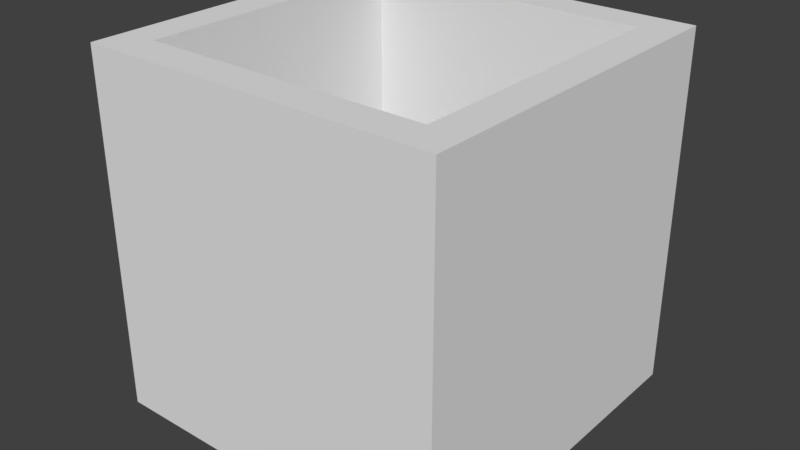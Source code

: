# Source: CubeSat_0.blend  (saved by Blender 2.79.0; exported with 4.5.12 LTS)
import bpy
from mathutils import Matrix  # noqa: F401  (used for matrix-valued properties, if any)

bpy.ops.wm.read_factory_settings(use_empty=True)
scene = bpy.context.scene
scene.name = 'Scene'

# ---- collections
col_collection_1 = bpy.data.collections.new('Collection 1'); scene.collection.children.link(col_collection_1)

# ---- materials (node trees are filled in below, after node groups)
mat_material = bpy.data.materials.new('Material')
mat_material.alpha_threshold = 0.0
mat_material.use_transparent_shadow = False
mat_material.roughness = 0.5
mat_material.line_color = (0.0, 0.0, 0.0, 1.0)

# ---- material node trees

# ---- world
world_world = bpy.data.worlds.new('World'); scene.world = world_world
world_world.color = (0.05088, 0.05088, 0.05088)
world_world.use_sun_shadow = False
world_world.sun_shadow_jitter_overblur = 0.0
world_world.cycles.sampling_method = 'MANUAL'

# ---- meshes
me_cube = bpy.data.meshes.new('Cube')
me_cube.from_pydata([(0.5, 0.5, -0.5), (0.5, -0.5, -0.5), (-0.5, -0.5, -0.5), (-0.5, 0.5, -0.5), (0.5, 0.5, 0.5), (0.5, -0.5, 0.5), (-0.5, -0.5, 0.5), (-0.5, 0.5, 0.5), (0.5, 0.5, 0.4), (0.5, -0.5, 0.4), (-0.5, -0.5, 0.4), (-0.5, 0.5, 0.4), (0.5, 0.5, -0.4), (0.5, -0.5, -0.4), (-0.5, -0.5, -0.4), (-0.5, 0.5, -0.4), (0.4, 0.5, -0.5), (0.4, -0.5, -0.5), (0.4, 0.5, 0.5), (0.4, -0.5, 0.5), (0.4, 0.5, 0.4), (0.4, -0.5, 0.4), (0.4, -0.5, -0.4), (0.4, 0.5, -0.4), (-0.4, 0.5, -0.5), (-0.4, -0.5, -0.5), (-0.4, 0.5, 0.5), (-0.4, -0.5, 0.5), (-0.4, 0.5, 0.4), (-0.4, -0.5, 0.4), (-0.4, -0.5, -0.4), (-0.4, 0.5, -0.4), (0.5, 0.4, -0.5), (-0.5, 0.4, -0.5), (0.5, 0.4, 0.5), (-0.5, 0.4, 0.5), (-0.5, 0.4, 0.4), (0.5, 0.4, 0.4), (0.5, 0.4, -0.4), (-0.5, 0.4, -0.4), (0.4, 0.4, 0.5), (-0.4, 0.4, 0.5), (0.5, -0.4, -0.5), (0.5, -0.4, 0.5), (0.5, -0.4, 0.4), (0.5, -0.4, -0.4), (0.4, -0.4, 0.5), (-0.4, -0.4, 0.5), (-0.5, -0.4, -0.5), (-0.5, -0.4, 0.5), (-0.5, -0.4, 0.4), (-0.5, -0.4, -0.4), (0.4, 0.4, 0.4), (0.4, -0.4, 0.4), (0.4, -0.4, 0.4), (-0.4, -0.4, 0.4), (-0.4, 0.4, 0.4), (-0.4, -0.4, 0.4), (0.4, 0.4, 0.4), (-0.4, 0.4, 0.4), (-0.4, 0.4, 0.4), (-0.4, 0.4, -0.4), (0.4, 0.4, 0.4), (0.4, 0.4, -0.4), (0.4, -0.4, 0.4), (0.4, -0.4, -0.4), (-0.4, -0.4, 0.4), (-0.4, -0.4, -0.4)], [(31, 12), (23, 15)], [(39, 36, 11, 15), (30, 29, 10, 14), (45, 44, 9, 13), (28, 31, 15, 11), (8, 12, 23, 20), (45, 13, 1, 42, 32, 0, 12, 38), (13, 9, 21, 22), (18, 26, 7, 35, 41, 40, 34, 4), (28, 11, 7, 26, 18, 4, 8, 20), (30, 14, 2, 25, 17, 1, 13, 22), (47, 49, 6, 27, 19, 5, 43, 46), (43, 5, 9, 44, 37, 8, 4, 34), (12, 8, 37, 38), (24, 3, 15, 31, 23, 12, 0, 16), (27, 6, 10, 29, 21, 9, 5, 19), (14, 10, 50, 51), (35, 7, 11, 36, 50, 10, 6, 49), (63, 61, 67, 65), (34, 40, 46, 43), (41, 35, 49, 47), (25, 2, 48, 33, 3, 24, 16, 0, 32, 42, 1, 17), (37, 44, 53, 52), (36, 39, 51, 50), (21, 29, 55, 54), (47, 46, 54, 55), (46, 40, 52, 53), (22, 21, 29, 30), (50, 36, 56, 57), (41, 47, 57, 56), (38, 37, 44, 45), (20, 23, 31, 28), (28, 20, 58, 59), (41, 59, 58, 40), (39, 15, 3, 33, 48, 2, 14, 51), (67, 66, 64, 65), (61, 63, 62, 60), (63, 65, 64, 62), (61, 60, 66, 67)])
me_cube.materials.append(mat_material)
me_cube.use_remesh_preserve_volume = False
me_cube.use_remesh_preserve_attributes = False
me_cube.use_mirror_vertex_groups = False
me_cube.update()

# ---- objects
ob_cubesat = bpy.data.objects.new('Cubesat', me_cube)

# ---- transforms, parenting, visibility, modifiers, constraints
ob_cubesat.location = (0.0, 0.0, 0.0)
ob_cubesat.lock_rotations_4d = False
ob_cubesat.empty_display_type = 'ARROWS'
ob_cubesat.lineart.crease_threshold = 0.0

# ---- collection membership
col_collection_1.objects.link(ob_cubesat)

# ---- scene / render settings (as saved in the file)
scene.frame_start = 1; scene.frame_end = 250; scene.frame_set(1)
scene.render.engine = 'BLENDER_EEVEE_NEXT'
scene.render.resolution_percentage = 50
scene.render.dither_intensity = 0.0
scene.cycles.use_denoising = False
scene.cycles.samples = 128
scene.cycles.sampling_pattern = 'TABULATED_SOBOL'
scene.cycles.use_adaptive_sampling = False
scene.cycles.use_light_tree = False
scene.cycles.blur_glossy = 0.0
scene.cycles.sample_clamp_indirect = 0.0
scene.view_settings.view_transform = 'Standard'
bpy.context.view_layer.update()

# ---- added for rendering (the .blend has no active camera and no usable light): camera, sun
cam_auto = bpy.data.cameras.new('AutoCamera')
cam_auto.lens = 50.0
cam_auto.sensor_width = 36.0
cam_auto.clip_end = 1000.0
ob_auto_camera = bpy.data.objects.new('AutoCamera', cam_auto)
scene.collection.objects.link(ob_auto_camera)
ob_auto_camera.location = (1.60254, -1.92304, 1.28203)
ob_auto_camera.rotation_euler = (1.09748, -7.21219e-08, 0.694738)
scene.camera = ob_auto_camera
light_auto_sun = bpy.data.lights.new('AutoSun', 'SUN')
light_auto_sun.energy = 3.0
light_auto_sun.angle = 0.0523599
ob_auto_sun = bpy.data.objects.new('AutoSun', light_auto_sun)
scene.collection.objects.link(ob_auto_sun)
ob_auto_sun.rotation_euler = (0.872665, 0.174533, 0.523599)
bpy.context.view_layer.update()
